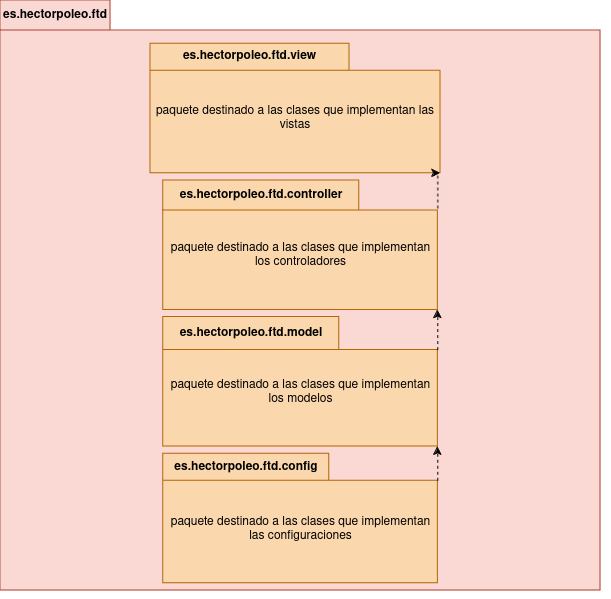

The diagram above was exported from draw.io. Its source (the exported page's mxGraphModel, read from the mxfile embedded in the PNG):
<mxGraphModel dx="1114" dy="596" grid="1" gridSize="10" guides="1" tooltips="1" connect="1" arrows="1" fold="1" page="1" pageScale="1" pageWidth="827" pageHeight="1169" math="0" shadow="0">
  <root>
    <mxCell id="0" />
    <mxCell id="1" parent="0" />
    <mxCell id="BX9ak-0Tf0AcCnCT3gnA-1" value="es.hectorpoleo.ftd" style="shape=folder;fontStyle=1;tabWidth=110;tabHeight=30;tabPosition=left;html=1;boundedLbl=1;labelInHeader=1;container=1;collapsible=0;whiteSpace=wrap;fillColor=#fad9d5;strokeColor=#ae4132;" parent="1" vertex="1">
      <mxGeometry x="114" y="20" width="600" height="590" as="geometry" />
    </mxCell>
    <mxCell id="BX9ak-0Tf0AcCnCT3gnA-2" value="" style="html=1;strokeColor=none;resizeWidth=1;resizeHeight=1;fillColor=none;part=1;connectable=0;allowArrows=0;deletable=0;whiteSpace=wrap;" parent="BX9ak-0Tf0AcCnCT3gnA-1" vertex="1">
      <mxGeometry width="599.9999999999999" height="13.111111111111114" relative="1" as="geometry">
        <mxPoint y="156" as="offset" />
      </mxGeometry>
    </mxCell>
    <mxCell id="BX9ak-0Tf0AcCnCT3gnA-3" value="" style="html=1;strokeColor=none;resizeWidth=1;resizeHeight=1;fillColor=none;part=1;connectable=0;allowArrows=0;deletable=0;whiteSpace=wrap;" parent="BX9ak-0Tf0AcCnCT3gnA-1" vertex="1">
      <mxGeometry width="599.9999999999999" height="13.111111111111114" relative="1" as="geometry">
        <mxPoint x="10" y="166" as="offset" />
      </mxGeometry>
    </mxCell>
    <mxCell id="BX9ak-0Tf0AcCnCT3gnA-4" value="es.hectorpoleo.ftd.config" style="shape=folder;fontStyle=1;tabWidth=166;tabHeight=27;tabPosition=left;html=1;boundedLbl=1;labelInHeader=1;container=1;collapsible=0;whiteSpace=wrap;fillColor=#fad7ac;strokeColor=#b46504;" parent="BX9ak-0Tf0AcCnCT3gnA-1" vertex="1">
      <mxGeometry x="162.69230769230768" y="453.29268292682934" width="274.6153846153845" height="129.51219512195124" as="geometry" />
    </mxCell>
    <mxCell id="BX9ak-0Tf0AcCnCT3gnA-5" value="paquete destinado a las clases que implementan las configuraciones" style="html=1;strokeColor=none;resizeWidth=1;resizeHeight=1;fillColor=none;part=1;connectable=0;allowArrows=0;deletable=0;whiteSpace=wrap;" parent="BX9ak-0Tf0AcCnCT3gnA-4" vertex="1">
      <mxGeometry width="274.6153846153845" height="90.65853658536585" relative="1" as="geometry">
        <mxPoint y="30" as="offset" />
      </mxGeometry>
    </mxCell>
    <mxCell id="BX9ak-0Tf0AcCnCT3gnA-6" value="" style="html=1;strokeColor=none;resizeWidth=1;resizeHeight=1;fillColor=none;part=1;connectable=0;allowArrows=0;deletable=0;whiteSpace=wrap;" parent="BX9ak-0Tf0AcCnCT3gnA-4" vertex="1">
      <mxGeometry width="282.30769230769215" height="54.68292682926829" relative="1" as="geometry">
        <mxPoint y="90" as="offset" />
      </mxGeometry>
    </mxCell>
    <mxCell id="BX9ak-0Tf0AcCnCT3gnA-7" value="es.hectorpoleo.ftd.model" style="shape=folder;fontStyle=1;tabWidth=176;tabHeight=33;tabPosition=left;html=1;boundedLbl=1;labelInHeader=1;container=1;collapsible=0;whiteSpace=wrap;fillColor=#fad7ac;strokeColor=#b46504;" parent="BX9ak-0Tf0AcCnCT3gnA-1" vertex="1">
      <mxGeometry x="162.69230769230768" y="316.5853658536586" width="274.6153846153845" height="129.51219512195124" as="geometry" />
    </mxCell>
    <mxCell id="BX9ak-0Tf0AcCnCT3gnA-8" value="" style="html=1;strokeColor=none;resizeWidth=1;resizeHeight=1;fillColor=none;part=1;connectable=0;allowArrows=0;deletable=0;whiteSpace=wrap;" parent="BX9ak-0Tf0AcCnCT3gnA-7" vertex="1">
      <mxGeometry width="282.30769230769215" height="54.68292682926829" relative="1" as="geometry">
        <mxPoint y="90" as="offset" />
      </mxGeometry>
    </mxCell>
    <mxCell id="BX9ak-0Tf0AcCnCT3gnA-9" value="paquete destinado a las clases que implementan los modelos" style="html=1;strokeColor=none;resizeWidth=1;resizeHeight=1;fillColor=none;part=1;connectable=0;allowArrows=0;deletable=0;whiteSpace=wrap;" parent="BX9ak-0Tf0AcCnCT3gnA-7" vertex="1">
      <mxGeometry width="274.6153846153845" height="90.65853658536585" relative="1" as="geometry">
        <mxPoint y="30" as="offset" />
      </mxGeometry>
    </mxCell>
    <mxCell id="BX9ak-0Tf0AcCnCT3gnA-10" value="es.hectorpoleo.ftd.controller" style="shape=folder;fontStyle=1;tabWidth=196;tabHeight=30;tabPosition=left;html=1;boundedLbl=1;labelInHeader=1;container=1;collapsible=0;whiteSpace=wrap;fillColor=#fad7ac;strokeColor=#b46504;" parent="BX9ak-0Tf0AcCnCT3gnA-1" vertex="1">
      <mxGeometry x="162.69230769230768" y="179.87804878048783" width="274.6153846153845" height="129.51219512195124" as="geometry" />
    </mxCell>
    <mxCell id="BX9ak-0Tf0AcCnCT3gnA-11" value="paquete destinado a las clases que implementan los controladores" style="html=1;strokeColor=none;resizeWidth=1;resizeHeight=1;fillColor=none;part=1;connectable=0;allowArrows=0;deletable=0;whiteSpace=wrap;" parent="BX9ak-0Tf0AcCnCT3gnA-10" vertex="1">
      <mxGeometry width="274.6153846153845" height="90.65853658536585" relative="1" as="geometry">
        <mxPoint y="30" as="offset" />
      </mxGeometry>
    </mxCell>
    <mxCell id="BX9ak-0Tf0AcCnCT3gnA-12" value="" style="html=1;strokeColor=none;resizeWidth=1;resizeHeight=1;fillColor=none;part=1;connectable=0;allowArrows=0;deletable=0;whiteSpace=wrap;" parent="BX9ak-0Tf0AcCnCT3gnA-10" vertex="1">
      <mxGeometry width="282.30769230769215" height="54.68292682926829" relative="1" as="geometry">
        <mxPoint y="90" as="offset" />
      </mxGeometry>
    </mxCell>
    <mxCell id="BX9ak-0Tf0AcCnCT3gnA-13" value="es.hectorpoleo.ftd.view" style="shape=folder;fontStyle=1;tabWidth=199;tabHeight=27;tabPosition=left;html=1;boundedLbl=1;labelInHeader=1;container=1;collapsible=0;whiteSpace=wrap;fillColor=#fad7ac;strokeColor=#b46504;" parent="BX9ak-0Tf0AcCnCT3gnA-1" vertex="1">
      <mxGeometry x="150" y="43.17" width="290" height="129.51" as="geometry" />
    </mxCell>
    <mxCell id="BX9ak-0Tf0AcCnCT3gnA-14" value="paquete destinado a las clases que implementan las vistas" style="html=1;strokeColor=none;resizeWidth=1;resizeHeight=1;fillColor=none;part=1;connectable=0;allowArrows=0;deletable=0;whiteSpace=wrap;" parent="BX9ak-0Tf0AcCnCT3gnA-13" vertex="1">
      <mxGeometry width="290" height="90.65699999999998" relative="1" as="geometry">
        <mxPoint y="30" as="offset" />
      </mxGeometry>
    </mxCell>
    <mxCell id="BX9ak-0Tf0AcCnCT3gnA-15" value="" style="html=1;strokeColor=none;resizeWidth=1;resizeHeight=1;fillColor=none;part=1;connectable=0;allowArrows=0;deletable=0;whiteSpace=wrap;" parent="BX9ak-0Tf0AcCnCT3gnA-13" vertex="1">
      <mxGeometry width="289.9969537815127" height="50.65914135593219" relative="1" as="geometry">
        <mxPoint x="10" y="80" as="offset" />
      </mxGeometry>
    </mxCell>
    <mxCell id="BX9ak-0Tf0AcCnCT3gnA-20" style="edgeStyle=orthogonalEdgeStyle;rounded=0;orthogonalLoop=1;jettySize=auto;html=1;exitX=0;exitY=0;exitDx=274.6153846153845;exitDy=27;exitPerimeter=0;entryX=0;entryY=0;entryDx=274.6153846153845;entryDy=129.51219512195124;entryPerimeter=0;endArrow=classic;endFill=1;startArrow=none;startFill=0;dashed=1;" parent="BX9ak-0Tf0AcCnCT3gnA-1" source="BX9ak-0Tf0AcCnCT3gnA-4" target="BX9ak-0Tf0AcCnCT3gnA-7" edge="1">
      <mxGeometry relative="1" as="geometry" />
    </mxCell>
    <mxCell id="BX9ak-0Tf0AcCnCT3gnA-23" style="edgeStyle=orthogonalEdgeStyle;rounded=0;orthogonalLoop=1;jettySize=auto;html=1;exitX=0;exitY=0;exitDx=274.6153846153845;exitDy=33;exitPerimeter=0;entryX=0;entryY=0;entryDx=274.6153846153845;entryDy=129.51219512195124;entryPerimeter=0;endArrow=classic;endFill=1;startArrow=none;startFill=0;dashed=1;" parent="BX9ak-0Tf0AcCnCT3gnA-1" source="BX9ak-0Tf0AcCnCT3gnA-7" target="BX9ak-0Tf0AcCnCT3gnA-10" edge="1">
      <mxGeometry relative="1" as="geometry">
        <Array as="points">
          <mxPoint x="437" y="340" />
          <mxPoint x="437" y="340" />
        </Array>
      </mxGeometry>
    </mxCell>
    <mxCell id="BX9ak-0Tf0AcCnCT3gnA-24" style="edgeStyle=orthogonalEdgeStyle;rounded=0;orthogonalLoop=1;jettySize=auto;html=1;exitX=0;exitY=0;exitDx=290;exitDy=129.51;exitPerimeter=0;entryX=0;entryY=0;entryDx=274.6153846153845;entryDy=30;entryPerimeter=0;endArrow=none;endFill=0;startArrow=classic;startFill=1;dashed=1;" parent="BX9ak-0Tf0AcCnCT3gnA-1" source="BX9ak-0Tf0AcCnCT3gnA-13" target="BX9ak-0Tf0AcCnCT3gnA-10" edge="1">
      <mxGeometry relative="1" as="geometry" />
    </mxCell>
  </root>
</mxGraphModel>